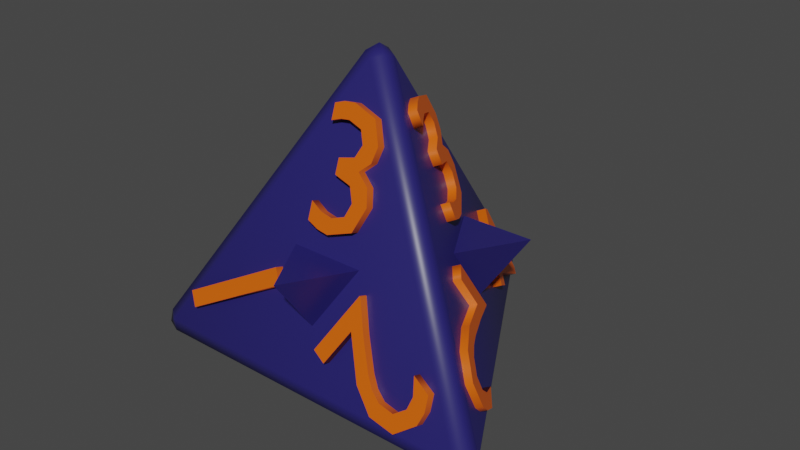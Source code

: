 # Source: dice4num.blend  (saved by Blender 3.1.7; exported with 4.5.12 LTS)
import bpy
from mathutils import Matrix  # noqa: F401  (used for matrix-valued properties, if any)

bpy.ops.wm.read_factory_settings(use_empty=True)
scene = bpy.context.scene
scene.name = 'Scene'

# ---- collections
col_collection = bpy.data.collections.new('Collection'); scene.collection.children.link(col_collection)

# ---- materials (node trees are filled in below, after node groups)
mat_mattext = bpy.data.materials.new('MatText')
mat_mattext.alpha_threshold = 0.0
mat_mattext.use_transparent_shadow = False
mat_mattext.line_color = (0.0, 0.0, 0.0, 1.0)
mat_matdice = bpy.data.materials.new('MatDice')
mat_matdice.alpha_threshold = 0.0
mat_matdice.use_transparent_shadow = False
mat_matdice.line_color = (0.0, 0.0, 0.0, 1.0)

# ---- material node trees
mat_mattext.use_nodes = True; mat_mattext.node_tree.nodes.clear()
_N = mat_mattext.node_tree.nodes; _L = mat_mattext.node_tree.links
n0 = _N.new('ShaderNodeOutputMaterial'); n0.name = 'Material Output'; n0.location = (300, 300)
n1 = _N.new('ShaderNodeBsdfPrincipled'); n1.name = 'Principled BSDF'; n1.location = (10, 300)
n1.distribution = 'GGX'
n1.subsurface_method = 'RANDOM_WALK_SKIN'
n1.inputs[0].default_value = (0.8, 0.119, 0.002722, 1.0)
n1.inputs[2].default_value = 0.4
n1.inputs[3].default_value = 1.45
n1.inputs[27].default_value = (0.0, 0.0, 0.0, 1.0)
n1.inputs[28].default_value = 1.0
_L.new(n1.outputs[0], n0.inputs[0])
n0.is_active_output = True
mat_matdice.use_nodes = True; mat_matdice.node_tree.nodes.clear()
_N = mat_matdice.node_tree.nodes; _L = mat_matdice.node_tree.links
n0 = _N.new('ShaderNodeOutputMaterial'); n0.name = 'Material Output'; n0.location = (300, 300)
n1 = _N.new('ShaderNodeBsdfPrincipled'); n1.name = 'Principled BSDF'; n1.location = (10, 300)
n1.distribution = 'GGX'
n1.subsurface_method = 'RANDOM_WALK_SKIN'
n1.inputs[0].default_value = (0.02029, 0.01635, 0.1376, 1.0)
n1.inputs[2].default_value = 0.4
n1.inputs[3].default_value = 1.45
n1.inputs[27].default_value = (0.0, 0.0, 0.0, 1.0)
n1.inputs[28].default_value = 1.0
_L.new(n1.outputs[0], n0.inputs[0])
n0.is_active_output = True

# ---- world
world_world = bpy.data.worlds.new('World'); scene.world = world_world
world_world.use_nodes = True; world_world.node_tree.nodes.clear()
_N = world_world.node_tree.nodes; _L = world_world.node_tree.links
n0 = _N.new('ShaderNodeOutputWorld'); n0.name = 'World Output'; n0.location = (300, 300)
n1 = _N.new('ShaderNodeBackground'); n1.name = 'Background'; n1.location = (10, 300)
n1.inputs[0].default_value = (0.05088, 0.05088, 0.05088, 1.0)
_L.new(n1.outputs[0], n0.inputs[0])
n0.is_active_output = True
world_world.color = (0.05088, 0.05088, 0.05088)
world_world.use_sun_shadow = False
world_world.sun_shadow_jitter_overblur = 0.0

# ---- meshes
me_cone = bpy.data.meshes.new('Cone')
me_cone.from_pydata([(-0.02869, 5.934, -2.734), (5.167, -3.066, -2.734), (-5.225, -3.066, -2.734), (-0.02869, -0.0656, 5.666)], [], [(0, 3, 1), (0, 1, 2), (1, 3, 2), (2, 3, 0)])
me_cone.polygons.foreach_set('use_smooth', [True] * 4)
_uv = me_cone.uv_layers.new(name='UVMap')
_uv.uv.foreach_set('vector', [0.25, 0.49, 0.25, 0.25, 0.4578, 0.13, 0.75, 0.49, 0.9578, 0.13, 0.5422, 0.13, 0.4578, 0.13, 0.25, 0.25, 0.04215, 0.13, 0.04215, 0.13, 0.25, 0.25, 0.25, 0.49])
me_cone.materials.append(mat_matdice)
me_cone.use_remesh_fix_poles = True
me_cone.use_remesh_preserve_attributes = False
me_cone.update()
me_cone_001 = bpy.data.meshes.new('Cone.001')
me_cone_001.from_pydata([(-0.02869, -3.52, 0.575), (-3.021, 1.662, 0.575), (2.963, 1.662, 0.575), (-0.02869, -0.0656, -4.262), (-0.02869, -2.429, -0.9526), (-0.9736, -1.884, 0.575), (-2.076, 1.116, -0.9526), (-2.076, 0.02513, 0.575), (-0.9736, 0.48, -2.734), (-0.02869, -1.157, -2.734), (-1.131, 1.662, 0.575), (1.073, 1.662, 0.575), (2.018, 0.02513, 0.575), (0.9163, -1.884, 0.575), (2.018, 1.116, -0.9526), (0.9163, 0.48, -2.734), (-1.095, 0.5499, -0.2033), (1.037, 0.5499, -0.2033), (-0.02869, -1.297, -0.2033), (-0.02869, -0.0656, -1.927)], [], [(0, 5, 4), (6, 7, 1), (3, 9, 8), (1, 7, 10), (11, 12, 2), (0, 13, 5), (1, 10, 6), (11, 2, 14), (3, 8, 15), (0, 4, 13), (14, 2, 12), (3, 15, 9), (7, 6, 16), (8, 9, 19), (14, 12, 17), (9, 15, 19), (11, 14, 17), (5, 13, 18), (13, 4, 18), (4, 5, 18), (10, 7, 16), (12, 11, 17), (6, 10, 16), (15, 8, 19)])
_uv = me_cone_001.uv_layers.new(name='UVMap')
_uv.uv.foreach_set('vector', [0.25, 0.49, 0.3156, 0.3763, 0.25, 0.4142, 0.3922, 0.1679, 0.3922, 0.2437, 0.4578, 0.13, 0.25, 0.25, 0.25, 0.3258, 0.3156, 0.2121, 0.9578, 0.13, 0.8922, 0.2437, 0.8266, 0.13, 0.6734, 0.13, 0.6078, 0.2437, 0.5422, 0.13, 0.75, 0.49, 0.6844, 0.3763, 0.8156, 0.3763, 0.4578, 0.13, 0.3266, 0.13, 0.3922, 0.1679, 0.1734, 0.13, 0.04215, 0.13, 0.1078, 0.1679, 0.25, 0.25, 0.3156, 0.2121, 0.1844, 0.2121, 0.25, 0.49, 0.25, 0.4142, 0.1844, 0.3763, 0.1078, 0.1679, 0.04215, 0.13, 0.1078, 0.2437, 0.25, 0.25, 0.1844, 0.2121, 0.25, 0.3258, 0.3922, 0.2437, 0.3922, 0.1679, 0.3922, 0.2437, 0.3156, 0.2121, 0.25, 0.3258, 0.3156, 0.2121, 0.1078, 0.1679, 0.1078, 0.2437, 0.1078, 0.1679, 0.25, 0.3258, 0.1844, 0.2121, 0.25, 0.3258, 0.1734, 0.13, 0.1078, 0.1679, 0.1734, 0.13, 0.8156, 0.3763, 0.6844, 0.3763, 0.8156, 0.3763, 0.1844, 0.3763, 0.25, 0.4142, 0.1844, 0.3763, 0.25, 0.4142, 0.3156, 0.3763, 0.25, 0.4142, 0.8266, 0.13, 0.8922, 0.2437, 0.8266, 0.13, 0.6078, 0.2437, 0.6734, 0.13, 0.6078, 0.2437, 0.3922, 0.1679, 0.3266, 0.13, 0.3922, 0.1679, 0.1844, 0.2121, 0.3156, 0.2121, 0.1844, 0.2121])
me_cone_001.materials.append(mat_matdice)
me_cone_001.use_remesh_fix_poles = True
me_cone_001.use_remesh_preserve_attributes = False
me_cone_001.update()

# ---- curves / text
txt_text_021 = bpy.data.curves.new('Text.021', 'FONT')
txt_text_021.dimensions = '2D'
txt_text_021.body = '3'
txt_text_021.materials.append(mat_mattext)
txt_text_021.extrude = 0.05
txt_text_021.resolution_u = 2
txt_text_021.offset_x = -0.2098
txt_text_021.offset_y = -0.332
txt_text_022 = bpy.data.curves.new('Text.022', 'FONT')
txt_text_022.dimensions = '2D'
txt_text_022.body = '3'
txt_text_022.materials.append(mat_mattext)
txt_text_022.extrude = 0.05
txt_text_022.resolution_u = 2
txt_text_022.offset_x = -0.2061
txt_text_022.offset_y = -0.3324
txt_text_023 = bpy.data.curves.new('Text.023', 'FONT')
txt_text_023.dimensions = '2D'
txt_text_023.body = '3'
txt_text_023.materials.append(mat_mattext)
txt_text_023.extrude = 0.05
txt_text_023.resolution_u = 2
txt_text_023.offset_x = -0.2078
txt_text_023.offset_y = -0.3324
txt_text_002 = bpy.data.curves.new('Text.002', 'FONT')
txt_text_002.dimensions = '2D'
txt_text_002.body = '2'
txt_text_002.materials.append(mat_mattext)
txt_text_002.extrude = 0.05
txt_text_002.resolution_u = 2
txt_text_002.offset_x = -0.2098
txt_text_002.offset_y = -0.332
txt_text_003 = bpy.data.curves.new('Text.003', 'FONT')
txt_text_003.dimensions = '2D'
txt_text_003.body = '2'
txt_text_003.materials.append(mat_mattext)
txt_text_003.extrude = 0.05
txt_text_003.resolution_u = 2
txt_text_003.offset_x = -0.2061
txt_text_003.offset_y = -0.3324
txt_text_004 = bpy.data.curves.new('Text.004', 'FONT')
txt_text_004.dimensions = '2D'
txt_text_004.body = '2'
txt_text_004.materials.append(mat_mattext)
txt_text_004.extrude = 0.05
txt_text_004.resolution_u = 2
txt_text_004.offset_x = -0.2078
txt_text_004.offset_y = -0.3324
txt_text_005 = bpy.data.curves.new('Text.005', 'FONT')
txt_text_005.dimensions = '2D'
txt_text_005.body = '1'
txt_text_005.materials.append(mat_mattext)
txt_text_005.extrude = 0.05
txt_text_005.resolution_u = 2
txt_text_005.offset_x = -0.2098
txt_text_005.offset_y = -0.332
txt_text_006 = bpy.data.curves.new('Text.006', 'FONT')
txt_text_006.dimensions = '2D'
txt_text_006.body = '1'
txt_text_006.materials.append(mat_mattext)
txt_text_006.extrude = 0.05
txt_text_006.resolution_u = 2
txt_text_006.offset_x = -0.2061
txt_text_006.offset_y = -0.3324
txt_text_007 = bpy.data.curves.new('Text.007', 'FONT')
txt_text_007.dimensions = '2D'
txt_text_007.body = '1'
txt_text_007.materials.append(mat_mattext)
txt_text_007.extrude = 0.05
txt_text_007.resolution_u = 2
txt_text_007.offset_x = -0.2078
txt_text_007.offset_y = -0.3324
txt_text_008 = bpy.data.curves.new('Text.008', 'FONT')
txt_text_008.dimensions = '2D'
txt_text_008.body = '4'
txt_text_008.materials.append(mat_mattext)
txt_text_008.extrude = 0.05
txt_text_008.resolution_u = 2
txt_text_008.offset_x = -0.2098
txt_text_008.offset_y = -0.332
txt_text_009 = bpy.data.curves.new('Text.009', 'FONT')
txt_text_009.dimensions = '2D'
txt_text_009.body = '4'
txt_text_009.materials.append(mat_mattext)
txt_text_009.extrude = 0.05
txt_text_009.resolution_u = 2
txt_text_009.offset_x = -0.2061
txt_text_009.offset_y = -0.3324
txt_text_010 = bpy.data.curves.new('Text.010', 'FONT')
txt_text_010.dimensions = '2D'
txt_text_010.body = '4'
txt_text_010.materials.append(mat_mattext)
txt_text_010.extrude = 0.05
txt_text_010.resolution_u = 2
txt_text_010.offset_x = -0.2078
txt_text_010.offset_y = -0.3324

# ---- objects
ob_text_002 = bpy.data.objects.new('Text.002', txt_text_021)
ob_text_004 = bpy.data.objects.new('Text.004', txt_text_022)
ob_text_005 = bpy.data.objects.new('Text.005', txt_text_023)
ob_cone = bpy.data.objects.new('Cone', me_cone)
ob_text_003 = bpy.data.objects.new('Text.003', txt_text_002)
ob_text_006 = bpy.data.objects.new('Text.006', txt_text_003)
ob_text_007 = bpy.data.objects.new('Text.007', txt_text_004)
ob_text_008 = bpy.data.objects.new('Text.008', txt_text_005)
ob_text_009 = bpy.data.objects.new('Text.009', txt_text_006)
ob_text_010 = bpy.data.objects.new('Text.010', txt_text_007)
ob_text_001 = bpy.data.objects.new('Text.001', txt_text_008)
ob_text_011 = bpy.data.objects.new('Text.011', txt_text_009)
ob_text_012 = bpy.data.objects.new('Text.012', txt_text_010)
ob_cone_001 = bpy.data.objects.new('Cone.001', me_cone_001)

# ---- transforms, parenting, visibility, modifiers, constraints
ob_text_002.location = (0.9939, 0.5204, 2.366)
ob_text_002.rotation_euler = (4.369, -3.142, -1.043)
ob_text_002.scale = (4.2, 4.2, 4.2)
ob_text_004.location = (-1.056, 0.5232, 2.351)
ob_text_004.rotation_euler = (-1.914, 3.139, 1.045)
ob_text_004.scale = (4.2, 4.2, 4.2)
ob_text_005.location = (0.00674, -1.224, 2.419)
ob_text_005.rotation_euler = (-1.914, 3.142, 3.142)
ob_text_005.scale = (4.2, 4.2, 4.2)
ob_cone.location = (0.0, 0.0, 0.0)
_m = ob_cone.modifiers.new('Bevel', 'BEVEL')
_m.width = 0.5
_m.width_pct = 0.5
_m.segments = 2
ob_text_003.location = (2.05, -1.296, -2.72)
ob_text_003.rotation_euler = (6.277, -3.141, -2.099)
ob_text_003.scale = (4.2, 4.2, 4.2)
ob_text_006.location = (3.063, -0.6891, -1.044)
ob_text_006.rotation_euler = (-4.097, 4.105, 1.566)
ob_text_006.scale = (4.2, 4.2, 4.2)
ob_text_007.location = (2.079, -2.482, -1.103)
ob_text_007.rotation_euler = (-0.9509, 0.9537, 3.669)
ob_text_007.scale = (4.2, 4.2, 4.2)
ob_text_008.location = (-2.156, -1.455, -2.719)
ob_text_008.rotation_euler = (6.277, -3.141, -4.193)
ob_text_008.scale = (4.2, 4.2, 4.2)
ob_text_009.location = (-2.251, -2.443, -0.9783)
ob_text_009.rotation_euler = (-4.097, 4.105, -0.5287)
ob_text_009.scale = (4.2, 4.2, 4.2)
ob_text_010.location = (-3.192, -0.6063, -1.259)
ob_text_010.rotation_euler = (-0.9509, 0.9537, 1.575)
ob_text_010.scale = (4.2, 4.2, 4.2)
ob_text_001.location = (-1.2, 2.839, -1.312)
ob_text_001.rotation_euler = (5.324, -0.9501, 0.5226)
ob_text_001.scale = (4.2, 4.2, 4.2)
ob_text_011.location = (0.8701, 3.01, -0.7891)
ob_text_011.rotation_euler = (-4.105, 2.191, 2.613)
ob_text_011.scale = (4.2, 4.2, 4.2)
ob_text_012.location = (0.2337, 2.4, -2.7)
ob_text_012.rotation_euler = (-0.0006238, 3.142, 6.283)
ob_text_012.scale = (4.2, 4.2, 4.2)
ob_cone_001.location = (0.0, 0.0, 0.0)

# ---- collection membership
col_collection.objects.link(ob_text_002)
col_collection.objects.link(ob_text_004)
col_collection.objects.link(ob_text_005)
col_collection.objects.link(ob_cone)
col_collection.objects.link(ob_text_003)
col_collection.objects.link(ob_text_006)
col_collection.objects.link(ob_text_007)
col_collection.objects.link(ob_text_008)
col_collection.objects.link(ob_text_009)
col_collection.objects.link(ob_text_010)
col_collection.objects.link(ob_text_001)
col_collection.objects.link(ob_text_011)
col_collection.objects.link(ob_text_012)
col_collection.objects.link(ob_cone_001)

# ---- scene / render settings (as saved in the file)
scene.frame_start = 1; scene.frame_end = 250; scene.frame_set(1)
scene.render.engine = 'BLENDER_EEVEE_NEXT'
scene.cycles.sampling_pattern = 'TABULATED_SOBOL'
scene.cycles.use_light_tree = False
scene.view_settings.view_transform = 'Filmic'
bpy.context.view_layer.update()

# ---- added for rendering (the .blend has no active camera and no usable light): camera, sun
cam_auto = bpy.data.cameras.new('AutoCamera')
cam_auto.lens = 50.0
cam_auto.sensor_width = 36.0
cam_auto.clip_end = 1000.0
ob_auto_camera = bpy.data.objects.new('AutoCamera', cam_auto)
scene.collection.objects.link(ob_auto_camera)
ob_auto_camera.location = (14.9103, -17.3043, 12.3269)
ob_auto_camera.rotation_euler = (1.09748, -7.21219e-08, 0.694738)
scene.camera = ob_auto_camera
light_auto_sun = bpy.data.lights.new('AutoSun', 'SUN')
light_auto_sun.energy = 3.0
light_auto_sun.angle = 0.0523599
ob_auto_sun = bpy.data.objects.new('AutoSun', light_auto_sun)
scene.collection.objects.link(ob_auto_sun)
ob_auto_sun.rotation_euler = (0.872665, 0.174533, 0.523599)
bpy.context.view_layer.update()
